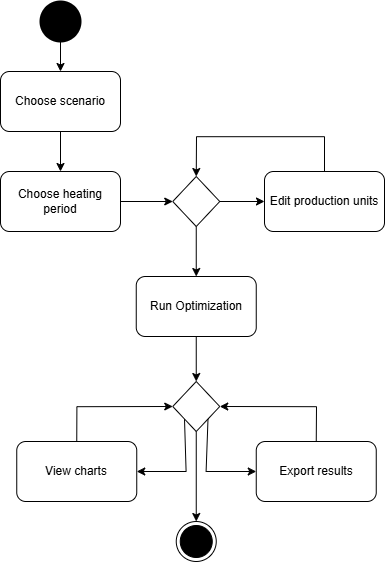

The diagram above was exported from draw.io. Its source (the exported page's mxGraphModel, read from the mxfile embedded in the PNG):
<mxGraphModel dx="5273" dy="2472" grid="1" gridSize="10" guides="1" tooltips="1" connect="1" arrows="1" fold="1" page="1" pageScale="1" pageWidth="583" pageHeight="827" math="0" shadow="0">
  <root>
    <mxCell id="0" />
    <mxCell id="1" parent="0" />
    <mxCell id="rHJurGv0zruW5dUuNQRs-166" parent="1" style="ellipse;html=1;shape=endState;fillColor=strokeColor;" value="" vertex="1">
      <mxGeometry height="40" width="40" x="858.75" y="654" as="geometry" />
    </mxCell>
    <mxCell id="rHJurGv0zruW5dUuNQRs-191" edge="1" parent="1" source="rHJurGv0zruW5dUuNQRs-168" style="edgeStyle=orthogonalEdgeStyle;rounded=0;orthogonalLoop=1;jettySize=auto;html=1;exitX=0.5;exitY=1;exitDx=0;exitDy=0;entryX=0.5;entryY=0;entryDx=0;entryDy=0;" target="rHJurGv0zruW5dUuNQRs-170">
      <mxGeometry relative="1" as="geometry" />
    </mxCell>
    <mxCell id="rHJurGv0zruW5dUuNQRs-168" parent="1" style="rounded=1;whiteSpace=wrap;html=1;" value="Choose scenario" vertex="1">
      <mxGeometry height="60" width="120" x="683" y="204" as="geometry" />
    </mxCell>
    <mxCell id="rHJurGv0zruW5dUuNQRs-193" edge="1" parent="1" source="rHJurGv0zruW5dUuNQRs-170" style="edgeStyle=orthogonalEdgeStyle;rounded=0;orthogonalLoop=1;jettySize=auto;html=1;entryX=0;entryY=0.5;entryDx=0;entryDy=0;" target="rHJurGv0zruW5dUuNQRs-175">
      <mxGeometry relative="1" as="geometry" />
    </mxCell>
    <mxCell id="rHJurGv0zruW5dUuNQRs-170" parent="1" style="rounded=1;whiteSpace=wrap;html=1;" value="Choose heating period" vertex="1">
      <mxGeometry height="60" width="120" x="683" y="304" as="geometry" />
    </mxCell>
    <mxCell id="rHJurGv0zruW5dUuNQRs-195" edge="1" parent="1" source="rHJurGv0zruW5dUuNQRs-175" style="edgeStyle=orthogonalEdgeStyle;rounded=0;orthogonalLoop=1;jettySize=auto;html=1;entryX=0.5;entryY=0;entryDx=0;entryDy=0;" target="rHJurGv0zruW5dUuNQRs-178">
      <mxGeometry relative="1" as="geometry" />
    </mxCell>
    <mxCell id="rHJurGv0zruW5dUuNQRs-175" parent="1" style="rhombus;whiteSpace=wrap;html=1;" value="" vertex="1">
      <mxGeometry height="50" width="47" x="855.25" y="309" as="geometry" />
    </mxCell>
    <mxCell id="rHJurGv0zruW5dUuNQRs-190" edge="1" parent="1" source="rHJurGv0zruW5dUuNQRs-177" style="edgeStyle=orthogonalEdgeStyle;rounded=0;orthogonalLoop=1;jettySize=auto;html=1;exitX=0.5;exitY=1;exitDx=0;exitDy=0;entryX=0.5;entryY=0;entryDx=0;entryDy=0;" target="rHJurGv0zruW5dUuNQRs-168">
      <mxGeometry relative="1" as="geometry" />
    </mxCell>
    <mxCell id="rHJurGv0zruW5dUuNQRs-177" parent="1" style="shape=ellipse;html=1;fillColor=strokeColor;strokeWidth=2;verticalLabelPosition=bottom;verticalAlignment=top;perimeter=ellipsePerimeter;" value="" vertex="1">
      <mxGeometry height="40" width="40" x="723" y="134" as="geometry" />
    </mxCell>
    <mxCell id="rHJurGv0zruW5dUuNQRs-178" parent="1" style="rounded=1;whiteSpace=wrap;html=1;" value="Run Optimization" vertex="1">
      <mxGeometry height="60" width="120" x="818.75" y="409" as="geometry" />
    </mxCell>
    <mxCell id="rHJurGv0zruW5dUuNQRs-194" edge="1" parent="1" source="rHJurGv0zruW5dUuNQRs-180" style="edgeStyle=orthogonalEdgeStyle;rounded=0;orthogonalLoop=1;jettySize=auto;html=1;exitX=0;exitY=0.5;exitDx=0;exitDy=0;endArrow=none;endFill=0;startArrow=classic;startFill=1;" target="rHJurGv0zruW5dUuNQRs-175">
      <mxGeometry relative="1" as="geometry" />
    </mxCell>
    <mxCell id="rHJurGv0zruW5dUuNQRs-196" edge="1" parent="1" source="rHJurGv0zruW5dUuNQRs-180" style="edgeStyle=orthogonalEdgeStyle;rounded=0;orthogonalLoop=1;jettySize=auto;html=1;entryX=0.5;entryY=0;entryDx=0;entryDy=0;exitX=0.5;exitY=0;exitDx=0;exitDy=0;" target="rHJurGv0zruW5dUuNQRs-175">
      <mxGeometry relative="1" as="geometry">
        <Array as="points">
          <mxPoint x="1007" y="269" />
          <mxPoint x="879" y="269" />
        </Array>
        <mxPoint x="1033" y="294" as="sourcePoint" />
        <mxPoint x="878.7500000000005" y="299" as="targetPoint" />
      </mxGeometry>
    </mxCell>
    <mxCell id="rHJurGv0zruW5dUuNQRs-180" parent="1" style="rounded=1;whiteSpace=wrap;html=1;" value="Edit production units" vertex="1">
      <mxGeometry height="60" width="120" x="947" y="304" as="geometry" />
    </mxCell>
    <mxCell id="rHJurGv0zruW5dUuNQRs-181" edge="1" parent="1" source="rHJurGv0zruW5dUuNQRs-182" style="edgeStyle=orthogonalEdgeStyle;rounded=0;orthogonalLoop=1;jettySize=auto;html=1;exitX=0.5;exitY=0;exitDx=0;exitDy=0;entryX=1;entryY=0.5;entryDx=0;entryDy=0;" target="rHJurGv0zruW5dUuNQRs-187">
      <mxGeometry relative="1" as="geometry">
        <mxPoint x="998.75" y="534" as="targetPoint" />
      </mxGeometry>
    </mxCell>
    <mxCell id="rHJurGv0zruW5dUuNQRs-182" parent="1" style="whiteSpace=wrap;html=1;rounded=1;" value="Export results" vertex="1">
      <mxGeometry height="60" width="120" x="938.75" y="574" as="geometry" />
    </mxCell>
    <mxCell id="rHJurGv0zruW5dUuNQRs-183" edge="1" parent="1" source="rHJurGv0zruW5dUuNQRs-178" style="edgeStyle=orthogonalEdgeStyle;rounded=0;orthogonalLoop=1;jettySize=auto;html=1;entryX=0.5;entryY=0;entryDx=0;entryDy=0;" target="rHJurGv0zruW5dUuNQRs-187" value="">
      <mxGeometry relative="1" as="geometry">
        <mxPoint x="899.75" y="469" as="sourcePoint" />
        <mxPoint x="899.75" y="514" as="targetPoint" />
      </mxGeometry>
    </mxCell>
    <mxCell id="rHJurGv0zruW5dUuNQRs-184" edge="1" parent="1" source="rHJurGv0zruW5dUuNQRs-187" style="edgeStyle=orthogonalEdgeStyle;rounded=0;orthogonalLoop=1;jettySize=auto;html=1;exitX=1;exitY=1;exitDx=0;exitDy=0;entryX=0;entryY=0.5;entryDx=0;entryDy=0;" target="rHJurGv0zruW5dUuNQRs-182">
      <mxGeometry relative="1" as="geometry">
        <Array as="points">
          <mxPoint x="888.75" y="552" />
          <mxPoint x="888.75" y="604" />
        </Array>
      </mxGeometry>
    </mxCell>
    <mxCell id="rHJurGv0zruW5dUuNQRs-185" edge="1" parent="1" source="rHJurGv0zruW5dUuNQRs-187" style="edgeStyle=orthogonalEdgeStyle;rounded=0;orthogonalLoop=1;jettySize=auto;html=1;exitX=0;exitY=1;exitDx=0;exitDy=0;entryX=1;entryY=0.5;entryDx=0;entryDy=0;" target="rHJurGv0zruW5dUuNQRs-189">
      <mxGeometry relative="1" as="geometry">
        <Array as="points">
          <mxPoint x="868.75" y="552" />
          <mxPoint x="868.75" y="604" />
        </Array>
      </mxGeometry>
    </mxCell>
    <mxCell id="rHJurGv0zruW5dUuNQRs-186" edge="1" parent="1" source="rHJurGv0zruW5dUuNQRs-187" style="edgeStyle=orthogonalEdgeStyle;rounded=0;orthogonalLoop=1;jettySize=auto;html=1;" target="rHJurGv0zruW5dUuNQRs-166">
      <mxGeometry relative="1" as="geometry" />
    </mxCell>
    <mxCell id="rHJurGv0zruW5dUuNQRs-187" parent="1" style="rhombus;whiteSpace=wrap;html=1;" value="" vertex="1">
      <mxGeometry height="50" width="47" x="855.25" y="514" as="geometry" />
    </mxCell>
    <mxCell id="rHJurGv0zruW5dUuNQRs-188" edge="1" parent="1" source="rHJurGv0zruW5dUuNQRs-189" style="edgeStyle=orthogonalEdgeStyle;rounded=0;orthogonalLoop=1;jettySize=auto;html=1;exitX=0.5;exitY=0;exitDx=0;exitDy=0;entryX=0;entryY=0.5;entryDx=0;entryDy=0;" target="rHJurGv0zruW5dUuNQRs-187">
      <mxGeometry relative="1" as="geometry" />
    </mxCell>
    <mxCell id="rHJurGv0zruW5dUuNQRs-189" parent="1" style="whiteSpace=wrap;html=1;rounded=1;" value="View charts" vertex="1">
      <mxGeometry height="60" width="120" x="699.25" y="574" as="geometry" />
    </mxCell>
  </root>
</mxGraphModel>